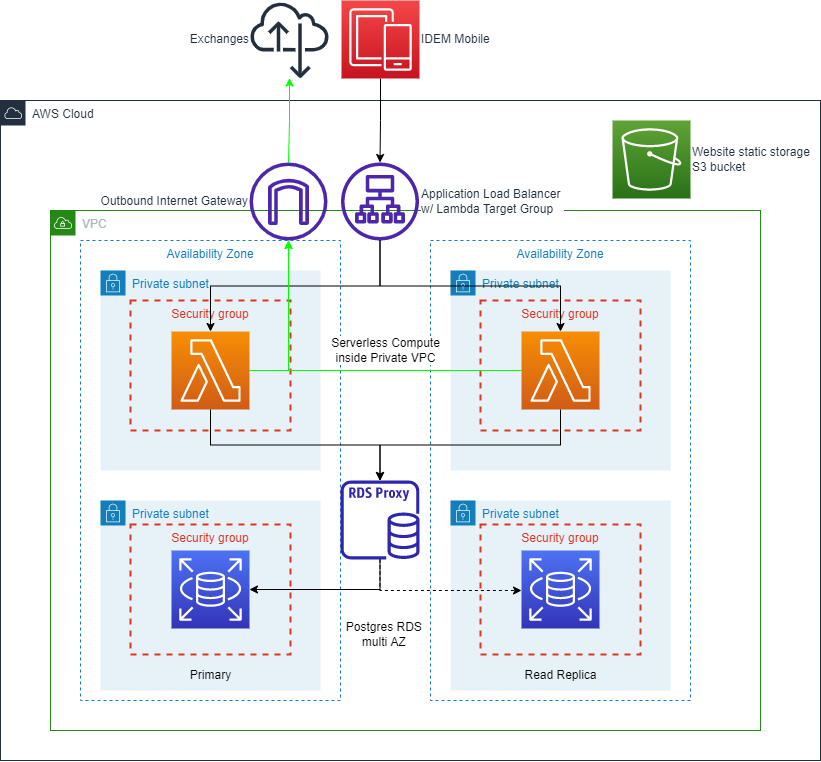

The diagram above was exported from draw.io. Its source (the exported page's mxGraphModel, read from the mxfile embedded in the PNG):
<mxGraphModel dx="1303" dy="1890" grid="1" gridSize="10" guides="1" tooltips="1" connect="1" arrows="1" fold="1" page="1" pageScale="1" pageWidth="850" pageHeight="1100" math="0" shadow="0">
  <root>
    <mxCell id="0" />
    <mxCell id="1" parent="0" />
    <mxCell id="mjMqk0WKn_rL0cTipOm2-1" value="VPC" style="points=[[0,0],[0.25,0],[0.5,0],[0.75,0],[1,0],[1,0.25],[1,0.5],[1,0.75],[1,1],[0.75,1],[0.5,1],[0.25,1],[0,1],[0,0.75],[0,0.5],[0,0.25]];outlineConnect=0;gradientColor=none;html=1;whiteSpace=wrap;fontSize=12;fontStyle=0;container=1;pointerEvents=0;collapsible=0;recursiveResize=0;shape=mxgraph.aws4.group;grIcon=mxgraph.aws4.group_vpc;strokeColor=#248814;fillColor=none;verticalAlign=top;align=left;spacingLeft=30;fontColor=#AAB7B8;dashed=0;" vertex="1" parent="1">
      <mxGeometry x="140" y="10" width="710" height="520" as="geometry" />
    </mxCell>
    <mxCell id="mjMqk0WKn_rL0cTipOm2-2" value="Availability Zone" style="fillColor=none;strokeColor=#147EBA;dashed=1;verticalAlign=top;fontStyle=0;fontColor=#147EBA;" vertex="1" parent="mjMqk0WKn_rL0cTipOm2-1">
      <mxGeometry x="30" y="30" width="260" height="460" as="geometry" />
    </mxCell>
    <mxCell id="mjMqk0WKn_rL0cTipOm2-41" value="Outbound Internet Gateway" style="sketch=0;outlineConnect=0;fontColor=#232F3E;gradientColor=none;fillColor=#4D27AA;strokeColor=none;dashed=0;verticalLabelPosition=middle;verticalAlign=middle;align=right;html=1;fontSize=12;fontStyle=0;aspect=fixed;pointerEvents=1;shape=mxgraph.aws4.internet_gateway;labelBackgroundColor=default;labelPosition=left;" vertex="1" parent="mjMqk0WKn_rL0cTipOm2-1">
      <mxGeometry x="199" y="-48" width="78" height="78" as="geometry" />
    </mxCell>
    <mxCell id="mjMqk0WKn_rL0cTipOm2-12" value="AWS Cloud" style="points=[[0,0],[0.25,0],[0.5,0],[0.75,0],[1,0],[1,0.25],[1,0.5],[1,0.75],[1,1],[0.75,1],[0.5,1],[0.25,1],[0,1],[0,0.75],[0,0.5],[0,0.25]];outlineConnect=0;gradientColor=none;html=1;whiteSpace=wrap;fontSize=12;fontStyle=0;container=0;pointerEvents=0;collapsible=0;recursiveResize=0;shape=mxgraph.aws4.group;grIcon=mxgraph.aws4.group_aws_cloud;strokeColor=#232F3E;fillColor=none;verticalAlign=top;align=left;spacingLeft=30;fontColor=#232F3E;dashed=0;" vertex="1" parent="1">
      <mxGeometry x="90" y="-100" width="820" height="660" as="geometry" />
    </mxCell>
    <mxCell id="mjMqk0WKn_rL0cTipOm2-19" value="Availability Zone" style="fillColor=none;strokeColor=#147EBA;dashed=1;verticalAlign=top;fontStyle=0;fontColor=#147EBA;" vertex="1" parent="1">
      <mxGeometry x="520" y="40" width="260" height="460" as="geometry" />
    </mxCell>
    <mxCell id="mjMqk0WKn_rL0cTipOm2-20" value="Private subnet" style="points=[[0,0],[0.25,0],[0.5,0],[0.75,0],[1,0],[1,0.25],[1,0.5],[1,0.75],[1,1],[0.75,1],[0.5,1],[0.25,1],[0,1],[0,0.75],[0,0.5],[0,0.25]];outlineConnect=0;gradientColor=none;html=1;whiteSpace=wrap;fontSize=12;fontStyle=0;container=1;pointerEvents=0;collapsible=0;recursiveResize=0;shape=mxgraph.aws4.group;grIcon=mxgraph.aws4.group_security_group;grStroke=0;strokeColor=#147EBA;fillColor=#E6F2F8;verticalAlign=top;align=left;spacingLeft=30;fontColor=#147EBA;dashed=0;" vertex="1" parent="1">
      <mxGeometry x="540" y="70" width="220" height="200" as="geometry" />
    </mxCell>
    <mxCell id="mjMqk0WKn_rL0cTipOm2-21" value="Security group" style="fillColor=none;strokeColor=#DD3522;verticalAlign=top;fontStyle=0;fontColor=#DD3522;dashed=1;strokeWidth=2;" vertex="1" parent="mjMqk0WKn_rL0cTipOm2-20">
      <mxGeometry x="30" y="30" width="160" height="130" as="geometry" />
    </mxCell>
    <mxCell id="mjMqk0WKn_rL0cTipOm2-22" value="" style="sketch=0;points=[[0,0,0],[0.25,0,0],[0.5,0,0],[0.75,0,0],[1,0,0],[0,1,0],[0.25,1,0],[0.5,1,0],[0.75,1,0],[1,1,0],[0,0.25,0],[0,0.5,0],[0,0.75,0],[1,0.25,0],[1,0.5,0],[1,0.75,0]];outlineConnect=0;fontColor=#232F3E;gradientColor=#F78E04;gradientDirection=north;fillColor=#D05C17;strokeColor=#ffffff;dashed=0;verticalLabelPosition=bottom;verticalAlign=top;align=center;html=1;fontSize=12;fontStyle=0;aspect=fixed;shape=mxgraph.aws4.resourceIcon;resIcon=mxgraph.aws4.lambda;" vertex="1" parent="mjMqk0WKn_rL0cTipOm2-20">
      <mxGeometry x="71" y="61" width="78" height="78" as="geometry" />
    </mxCell>
    <mxCell id="mjMqk0WKn_rL0cTipOm2-23" value="Private subnet" style="points=[[0,0],[0.25,0],[0.5,0],[0.75,0],[1,0],[1,0.25],[1,0.5],[1,0.75],[1,1],[0.75,1],[0.5,1],[0.25,1],[0,1],[0,0.75],[0,0.5],[0,0.25]];outlineConnect=0;gradientColor=none;html=1;whiteSpace=wrap;fontSize=12;fontStyle=0;container=1;pointerEvents=0;collapsible=0;recursiveResize=0;shape=mxgraph.aws4.group;grIcon=mxgraph.aws4.group_security_group;grStroke=0;strokeColor=#147EBA;fillColor=#E6F2F8;verticalAlign=top;align=left;spacingLeft=30;fontColor=#147EBA;dashed=0;" vertex="1" parent="1">
      <mxGeometry x="540" y="300" width="220" height="190" as="geometry" />
    </mxCell>
    <mxCell id="mjMqk0WKn_rL0cTipOm2-24" value="" style="sketch=0;points=[[0,0,0],[0.25,0,0],[0.5,0,0],[0.75,0,0],[1,0,0],[0,1,0],[0.25,1,0],[0.5,1,0],[0.75,1,0],[1,1,0],[0,0.25,0],[0,0.5,0],[0,0.75,0],[1,0.25,0],[1,0.5,0],[1,0.75,0]];outlineConnect=0;fontColor=#232F3E;gradientColor=#4D72F3;gradientDirection=north;fillColor=#3334B9;strokeColor=#ffffff;dashed=0;verticalLabelPosition=bottom;verticalAlign=top;align=center;html=1;fontSize=12;fontStyle=0;aspect=fixed;shape=mxgraph.aws4.resourceIcon;resIcon=mxgraph.aws4.rds;" vertex="1" parent="mjMqk0WKn_rL0cTipOm2-23">
      <mxGeometry x="71" y="50" width="78" height="78" as="geometry" />
    </mxCell>
    <mxCell id="mjMqk0WKn_rL0cTipOm2-35" value="Read Replica" style="text;html=1;align=center;verticalAlign=middle;resizable=0;points=[];autosize=1;strokeColor=none;fillColor=none;" vertex="1" parent="mjMqk0WKn_rL0cTipOm2-23">
      <mxGeometry x="60" y="160" width="100" height="30" as="geometry" />
    </mxCell>
    <mxCell id="mjMqk0WKn_rL0cTipOm2-28" style="edgeStyle=orthogonalEdgeStyle;rounded=0;orthogonalLoop=1;jettySize=auto;html=1;exitX=0.5;exitY=1;exitDx=0;exitDy=0;exitPerimeter=0;strokeWidth=1;" edge="1" parent="1" source="mjMqk0WKn_rL0cTipOm2-22" target="mjMqk0WKn_rL0cTipOm2-16">
      <mxGeometry relative="1" as="geometry" />
    </mxCell>
    <mxCell id="mjMqk0WKn_rL0cTipOm2-29" style="edgeStyle=orthogonalEdgeStyle;rounded=0;orthogonalLoop=1;jettySize=auto;html=1;dashed=1;strokeWidth=1;" edge="1" parent="1" source="mjMqk0WKn_rL0cTipOm2-16" target="mjMqk0WKn_rL0cTipOm2-24">
      <mxGeometry relative="1" as="geometry">
        <mxPoint x="459.5238095238095" y="319.90018667334425" as="sourcePoint" />
        <mxPoint x="570" y="390" as="targetPoint" />
        <Array as="points">
          <mxPoint x="469" y="390" />
        </Array>
      </mxGeometry>
    </mxCell>
    <mxCell id="mjMqk0WKn_rL0cTipOm2-4" value="Private subnet" style="points=[[0,0],[0.25,0],[0.5,0],[0.75,0],[1,0],[1,0.25],[1,0.5],[1,0.75],[1,1],[0.75,1],[0.5,1],[0.25,1],[0,1],[0,0.75],[0,0.5],[0,0.25]];outlineConnect=0;gradientColor=none;html=1;whiteSpace=wrap;fontSize=12;fontStyle=0;container=1;pointerEvents=0;collapsible=0;recursiveResize=0;shape=mxgraph.aws4.group;grIcon=mxgraph.aws4.group_security_group;grStroke=0;strokeColor=#147EBA;fillColor=#E6F2F8;verticalAlign=top;align=left;spacingLeft=30;fontColor=#147EBA;dashed=0;" vertex="1" parent="1">
      <mxGeometry x="190" y="70" width="220" height="200" as="geometry" />
    </mxCell>
    <mxCell id="mjMqk0WKn_rL0cTipOm2-9" value="Security group" style="fillColor=none;strokeColor=#DD3522;verticalAlign=top;fontStyle=0;fontColor=#DD3522;dashed=1;strokeWidth=2;" vertex="1" parent="mjMqk0WKn_rL0cTipOm2-4">
      <mxGeometry x="30" y="30" width="160" height="130" as="geometry" />
    </mxCell>
    <mxCell id="mjMqk0WKn_rL0cTipOm2-10" value="" style="sketch=0;points=[[0,0,0],[0.25,0,0],[0.5,0,0],[0.75,0,0],[1,0,0],[0,1,0],[0.25,1,0],[0.5,1,0],[0.75,1,0],[1,1,0],[0,0.25,0],[0,0.5,0],[0,0.75,0],[1,0.25,0],[1,0.5,0],[1,0.75,0]];outlineConnect=0;fontColor=#232F3E;gradientColor=#F78E04;gradientDirection=north;fillColor=#D05C17;strokeColor=#ffffff;dashed=0;verticalLabelPosition=bottom;verticalAlign=top;align=center;html=1;fontSize=12;fontStyle=0;aspect=fixed;shape=mxgraph.aws4.resourceIcon;resIcon=mxgraph.aws4.lambda;" vertex="1" parent="mjMqk0WKn_rL0cTipOm2-4">
      <mxGeometry x="71" y="61" width="78" height="78" as="geometry" />
    </mxCell>
    <mxCell id="mjMqk0WKn_rL0cTipOm2-14" value="Private subnet" style="points=[[0,0],[0.25,0],[0.5,0],[0.75,0],[1,0],[1,0.25],[1,0.5],[1,0.75],[1,1],[0.75,1],[0.5,1],[0.25,1],[0,1],[0,0.75],[0,0.5],[0,0.25]];outlineConnect=0;gradientColor=none;html=1;whiteSpace=wrap;fontSize=12;fontStyle=0;container=1;pointerEvents=0;collapsible=0;recursiveResize=0;shape=mxgraph.aws4.group;grIcon=mxgraph.aws4.group_security_group;grStroke=0;strokeColor=#147EBA;fillColor=#E6F2F8;verticalAlign=top;align=left;spacingLeft=30;fontColor=#147EBA;dashed=0;" vertex="1" parent="1">
      <mxGeometry x="190" y="300" width="220" height="190" as="geometry" />
    </mxCell>
    <mxCell id="mjMqk0WKn_rL0cTipOm2-15" value="" style="sketch=0;points=[[0,0,0],[0.25,0,0],[0.5,0,0],[0.75,0,0],[1,0,0],[0,1,0],[0.25,1,0],[0.5,1,0],[0.75,1,0],[1,1,0],[0,0.25,0],[0,0.5,0],[0,0.75,0],[1,0.25,0],[1,0.5,0],[1,0.75,0]];outlineConnect=0;fontColor=#232F3E;gradientColor=#4D72F3;gradientDirection=north;fillColor=#3334B9;strokeColor=#ffffff;dashed=0;verticalLabelPosition=bottom;verticalAlign=top;align=center;html=1;fontSize=12;fontStyle=0;aspect=fixed;shape=mxgraph.aws4.resourceIcon;resIcon=mxgraph.aws4.rds;" vertex="1" parent="mjMqk0WKn_rL0cTipOm2-14">
      <mxGeometry x="71" y="50" width="78" height="78" as="geometry" />
    </mxCell>
    <mxCell id="mjMqk0WKn_rL0cTipOm2-36" value="Primary" style="text;html=1;align=center;verticalAlign=middle;resizable=0;points=[];autosize=1;strokeColor=none;fillColor=none;" vertex="1" parent="mjMqk0WKn_rL0cTipOm2-14">
      <mxGeometry x="80" y="160" width="60" height="30" as="geometry" />
    </mxCell>
    <mxCell id="mjMqk0WKn_rL0cTipOm2-18" style="edgeStyle=orthogonalEdgeStyle;rounded=0;orthogonalLoop=1;jettySize=auto;html=1;entryX=1;entryY=0.5;entryDx=0;entryDy=0;entryPerimeter=0;strokeWidth=1;" edge="1" parent="1" source="mjMqk0WKn_rL0cTipOm2-16" target="mjMqk0WKn_rL0cTipOm2-15">
      <mxGeometry relative="1" as="geometry">
        <Array as="points">
          <mxPoint x="470" y="389" />
        </Array>
      </mxGeometry>
    </mxCell>
    <mxCell id="mjMqk0WKn_rL0cTipOm2-16" value="" style="sketch=0;outlineConnect=0;fontColor=#232F3E;gradientColor=none;fillColor=#2E27AD;strokeColor=none;dashed=0;verticalLabelPosition=bottom;verticalAlign=top;align=center;html=1;fontSize=12;fontStyle=0;aspect=fixed;pointerEvents=1;shape=mxgraph.aws4.rds_proxy;" vertex="1" parent="1">
      <mxGeometry x="430" y="280" width="79" height="79" as="geometry" />
    </mxCell>
    <mxCell id="mjMqk0WKn_rL0cTipOm2-17" style="edgeStyle=orthogonalEdgeStyle;rounded=0;orthogonalLoop=1;jettySize=auto;html=1;exitX=0.5;exitY=1;exitDx=0;exitDy=0;exitPerimeter=0;strokeWidth=1;" edge="1" parent="1" source="mjMqk0WKn_rL0cTipOm2-10" target="mjMqk0WKn_rL0cTipOm2-16">
      <mxGeometry relative="1" as="geometry" />
    </mxCell>
    <mxCell id="mjMqk0WKn_rL0cTipOm2-30" value="Application Load Balancer &lt;br&gt;w/ Lambda Target Group" style="sketch=0;outlineConnect=0;fontColor=#232F3E;gradientColor=none;fillColor=#4D27AA;strokeColor=none;dashed=0;verticalLabelPosition=middle;verticalAlign=middle;align=left;html=1;fontSize=12;fontStyle=0;aspect=fixed;pointerEvents=1;shape=mxgraph.aws4.application_load_balancer;labelPosition=right;labelBackgroundColor=default;" vertex="1" parent="1">
      <mxGeometry x="430.5" y="-38" width="78" height="78" as="geometry" />
    </mxCell>
    <mxCell id="mjMqk0WKn_rL0cTipOm2-31" style="edgeStyle=orthogonalEdgeStyle;rounded=0;orthogonalLoop=1;jettySize=auto;html=1;exitX=0.5;exitY=0;exitDx=0;exitDy=0;exitPerimeter=0;strokeWidth=1;endArrow=none;endFill=0;startArrow=classic;startFill=1;" edge="1" parent="1" source="mjMqk0WKn_rL0cTipOm2-10" target="mjMqk0WKn_rL0cTipOm2-30">
      <mxGeometry relative="1" as="geometry" />
    </mxCell>
    <mxCell id="mjMqk0WKn_rL0cTipOm2-32" style="edgeStyle=orthogonalEdgeStyle;rounded=0;orthogonalLoop=1;jettySize=auto;html=1;exitX=0.5;exitY=0;exitDx=0;exitDy=0;exitPerimeter=0;strokeWidth=1;endArrow=none;endFill=0;startArrow=classic;startFill=1;" edge="1" parent="1" source="mjMqk0WKn_rL0cTipOm2-22" target="mjMqk0WKn_rL0cTipOm2-30">
      <mxGeometry relative="1" as="geometry">
        <mxPoint x="310" y="141" as="sourcePoint" />
        <mxPoint x="491" y="9.999113656507916" as="targetPoint" />
      </mxGeometry>
    </mxCell>
    <mxCell id="mjMqk0WKn_rL0cTipOm2-33" value="Security group" style="fillColor=none;strokeColor=#DD3522;verticalAlign=top;fontStyle=0;fontColor=#DD3522;dashed=1;strokeWidth=2;" vertex="1" parent="1">
      <mxGeometry x="220" y="324" width="160" height="130" as="geometry" />
    </mxCell>
    <mxCell id="mjMqk0WKn_rL0cTipOm2-34" value="Security group" style="fillColor=none;strokeColor=#DD3522;verticalAlign=top;fontStyle=0;fontColor=#DD3522;dashed=1;strokeWidth=2;" vertex="1" parent="1">
      <mxGeometry x="570" y="324" width="160" height="130" as="geometry" />
    </mxCell>
    <mxCell id="mjMqk0WKn_rL0cTipOm2-37" value="Serverless Compute&lt;br&gt;inside Private VPC" style="text;html=1;align=center;verticalAlign=middle;resizable=0;points=[];autosize=1;strokeColor=none;fillColor=none;labelBackgroundColor=default;" vertex="1" parent="1">
      <mxGeometry x="410" y="130" width="130" height="40" as="geometry" />
    </mxCell>
    <mxCell id="mjMqk0WKn_rL0cTipOm2-39" value="" style="edgeStyle=orthogonalEdgeStyle;rounded=0;orthogonalLoop=1;jettySize=auto;html=1;startArrow=classic;startFill=1;endArrow=none;endFill=0;strokeWidth=1;strokeColor=#00FF00;" edge="1" parent="1" source="mjMqk0WKn_rL0cTipOm2-38" target="mjMqk0WKn_rL0cTipOm2-41">
      <mxGeometry relative="1" as="geometry" />
    </mxCell>
    <mxCell id="mjMqk0WKn_rL0cTipOm2-38" value="Exchanges" style="sketch=0;outlineConnect=0;fontColor=#232F3E;gradientColor=none;fillColor=#232F3D;strokeColor=none;dashed=0;verticalLabelPosition=middle;verticalAlign=middle;align=right;html=1;fontSize=12;fontStyle=0;aspect=fixed;pointerEvents=1;shape=mxgraph.aws4.internet_alt22;labelBackgroundColor=default;labelPosition=left;" vertex="1" parent="1">
      <mxGeometry x="340" y="-200" width="78" height="78" as="geometry" />
    </mxCell>
    <mxCell id="mjMqk0WKn_rL0cTipOm2-40" value="Website static storage &lt;br&gt;S3 bucket" style="sketch=0;points=[[0,0,0],[0.25,0,0],[0.5,0,0],[0.75,0,0],[1,0,0],[0,1,0],[0.25,1,0],[0.5,1,0],[0.75,1,0],[1,1,0],[0,0.25,0],[0,0.5,0],[0,0.75,0],[1,0.25,0],[1,0.5,0],[1,0.75,0]];outlineConnect=0;fontColor=#232F3E;gradientColor=#60A337;gradientDirection=north;fillColor=#277116;strokeColor=#ffffff;dashed=0;verticalLabelPosition=middle;verticalAlign=middle;align=left;html=1;fontSize=12;fontStyle=0;aspect=fixed;shape=mxgraph.aws4.resourceIcon;resIcon=mxgraph.aws4.s3;labelBackgroundColor=default;labelPosition=right;" vertex="1" parent="1">
      <mxGeometry x="702" y="-80" width="78" height="78" as="geometry" />
    </mxCell>
    <mxCell id="mjMqk0WKn_rL0cTipOm2-42" style="edgeStyle=orthogonalEdgeStyle;rounded=0;orthogonalLoop=1;jettySize=auto;html=1;exitX=1;exitY=0.5;exitDx=0;exitDy=0;exitPerimeter=0;startArrow=none;startFill=0;endArrow=classic;endFill=1;strokeWidth=1;strokeColor=#00FF00;" edge="1" parent="1" source="mjMqk0WKn_rL0cTipOm2-10" target="mjMqk0WKn_rL0cTipOm2-41">
      <mxGeometry relative="1" as="geometry" />
    </mxCell>
    <mxCell id="mjMqk0WKn_rL0cTipOm2-43" style="edgeStyle=orthogonalEdgeStyle;rounded=0;orthogonalLoop=1;jettySize=auto;html=1;exitX=0;exitY=0.5;exitDx=0;exitDy=0;exitPerimeter=0;fontColor=#FF0000;startArrow=none;startFill=0;endArrow=classic;endFill=1;strokeColor=#00FF00;strokeWidth=1;" edge="1" parent="1" source="mjMqk0WKn_rL0cTipOm2-22" target="mjMqk0WKn_rL0cTipOm2-41">
      <mxGeometry relative="1" as="geometry" />
    </mxCell>
    <mxCell id="mjMqk0WKn_rL0cTipOm2-45" style="edgeStyle=orthogonalEdgeStyle;rounded=0;orthogonalLoop=1;jettySize=auto;html=1;exitX=0.5;exitY=1;exitDx=0;exitDy=0;exitPerimeter=0;fontColor=#FF0000;startArrow=none;startFill=0;endArrow=classic;endFill=1;strokeColor=#000000;strokeWidth=1;" edge="1" parent="1" source="mjMqk0WKn_rL0cTipOm2-44" target="mjMqk0WKn_rL0cTipOm2-30">
      <mxGeometry relative="1" as="geometry" />
    </mxCell>
    <mxCell id="mjMqk0WKn_rL0cTipOm2-44" value="IDEM Mobile" style="sketch=0;points=[[0,0,0],[0.25,0,0],[0.5,0,0],[0.75,0,0],[1,0,0],[0,1,0],[0.25,1,0],[0.5,1,0],[0.75,1,0],[1,1,0],[0,0.25,0],[0,0.5,0],[0,0.75,0],[1,0.25,0],[1,0.5,0],[1,0.75,0]];outlineConnect=0;fontColor=#232F3E;gradientColor=#F54749;gradientDirection=north;fillColor=#C7131F;strokeColor=#ffffff;dashed=0;verticalLabelPosition=middle;verticalAlign=middle;align=left;html=1;fontSize=12;fontStyle=0;aspect=fixed;shape=mxgraph.aws4.resourceIcon;resIcon=mxgraph.aws4.mobile;labelBackgroundColor=default;labelPosition=right;" vertex="1" parent="1">
      <mxGeometry x="431" y="-200" width="78" height="78" as="geometry" />
    </mxCell>
    <mxCell id="mjMqk0WKn_rL0cTipOm2-46" value="Postgres RDS&amp;nbsp;&lt;br&gt;multi AZ&amp;nbsp;" style="text;html=1;align=center;verticalAlign=middle;resizable=0;points=[];autosize=1;strokeColor=none;fillColor=none;fontColor=#000000;" vertex="1" parent="1">
      <mxGeometry x="425" y="414" width="100" height="40" as="geometry" />
    </mxCell>
  </root>
</mxGraphModel>